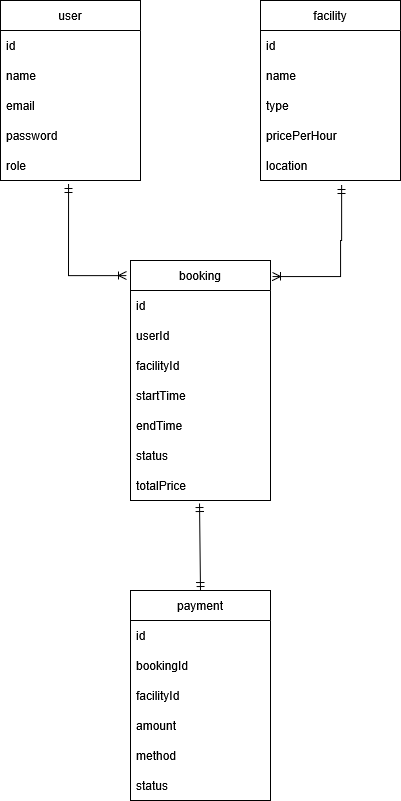

The diagram above was exported from draw.io. Its source (the exported page's mxGraphModel, read from the mxfile embedded in the PNG):
<mxGraphModel dx="1426" dy="759" grid="1" gridSize="10" guides="1" tooltips="1" connect="1" arrows="1" fold="1" page="1" pageScale="1" pageWidth="850" pageHeight="1100" background="light-dark(#FFFFFF,#FEFEFE)" math="0" shadow="0">
  <root>
    <mxCell id="0" />
    <mxCell id="1" parent="0" />
    <mxCell id="Eh8U4SYYE_EulrSE1oA0-1" parent="1" style="swimlane;fontStyle=0;childLayout=stackLayout;horizontal=1;startSize=30;horizontalStack=0;resizeParent=1;resizeParentMax=0;resizeLast=0;collapsible=1;marginBottom=0;whiteSpace=wrap;html=1;labelBackgroundColor=none;" value="user" vertex="1">
      <mxGeometry height="180" width="140" x="60" y="200" as="geometry">
        <mxRectangle height="30" width="60" x="320" y="330" as="alternateBounds" />
      </mxGeometry>
    </mxCell>
    <mxCell id="Eh8U4SYYE_EulrSE1oA0-2" parent="Eh8U4SYYE_EulrSE1oA0-1" style="text;align=left;verticalAlign=middle;spacingLeft=4;spacingRight=4;overflow=hidden;points=[[0,0.5],[1,0.5]];portConstraint=eastwest;rotatable=0;whiteSpace=wrap;html=1;labelBackgroundColor=none;" value="id" vertex="1">
      <mxGeometry height="30" width="140" y="30" as="geometry" />
    </mxCell>
    <mxCell id="Eh8U4SYYE_EulrSE1oA0-3" parent="Eh8U4SYYE_EulrSE1oA0-1" style="text;align=left;verticalAlign=middle;spacingLeft=4;spacingRight=4;overflow=hidden;points=[[0,0.5],[1,0.5]];portConstraint=eastwest;rotatable=0;whiteSpace=wrap;html=1;labelBackgroundColor=none;" value="name" vertex="1">
      <mxGeometry height="30" width="140" y="60" as="geometry" />
    </mxCell>
    <mxCell id="Eh8U4SYYE_EulrSE1oA0-4" parent="Eh8U4SYYE_EulrSE1oA0-1" style="text;align=left;verticalAlign=middle;spacingLeft=4;spacingRight=4;overflow=hidden;points=[[0,0.5],[1,0.5]];portConstraint=eastwest;rotatable=0;whiteSpace=wrap;html=1;labelBackgroundColor=none;" value="email" vertex="1">
      <mxGeometry height="30" width="140" y="90" as="geometry" />
    </mxCell>
    <mxCell id="Eh8U4SYYE_EulrSE1oA0-7" parent="Eh8U4SYYE_EulrSE1oA0-1" style="text;align=left;verticalAlign=middle;spacingLeft=4;spacingRight=4;overflow=hidden;points=[[0,0.5],[1,0.5]];portConstraint=eastwest;rotatable=0;whiteSpace=wrap;html=1;labelBackgroundColor=none;" value="password" vertex="1">
      <mxGeometry height="30" width="140" y="120" as="geometry" />
    </mxCell>
    <mxCell id="Eh8U4SYYE_EulrSE1oA0-6" parent="Eh8U4SYYE_EulrSE1oA0-1" style="text;align=left;verticalAlign=middle;spacingLeft=4;spacingRight=4;overflow=hidden;points=[[0,0.5],[1,0.5]];portConstraint=eastwest;rotatable=0;whiteSpace=wrap;html=1;labelBackgroundColor=none;" value="role" vertex="1">
      <mxGeometry height="30" width="140" y="150" as="geometry" />
    </mxCell>
    <mxCell id="Eh8U4SYYE_EulrSE1oA0-8" parent="1" style="swimlane;fontStyle=0;childLayout=stackLayout;horizontal=1;startSize=30;horizontalStack=0;resizeParent=1;resizeParentMax=0;resizeLast=0;collapsible=1;marginBottom=0;whiteSpace=wrap;html=1;labelBackgroundColor=none;" value="facility" vertex="1">
      <mxGeometry height="180" width="140" x="320" y="200" as="geometry">
        <mxRectangle height="30" width="60" x="320" y="330" as="alternateBounds" />
      </mxGeometry>
    </mxCell>
    <mxCell id="Eh8U4SYYE_EulrSE1oA0-9" parent="Eh8U4SYYE_EulrSE1oA0-8" style="text;align=left;verticalAlign=middle;spacingLeft=4;spacingRight=4;overflow=hidden;points=[[0,0.5],[1,0.5]];portConstraint=eastwest;rotatable=0;whiteSpace=wrap;html=1;labelBackgroundColor=none;" value="id" vertex="1">
      <mxGeometry height="30" width="140" y="30" as="geometry" />
    </mxCell>
    <mxCell id="Eh8U4SYYE_EulrSE1oA0-10" parent="Eh8U4SYYE_EulrSE1oA0-8" style="text;align=left;verticalAlign=middle;spacingLeft=4;spacingRight=4;overflow=hidden;points=[[0,0.5],[1,0.5]];portConstraint=eastwest;rotatable=0;whiteSpace=wrap;html=1;labelBackgroundColor=none;" value="name" vertex="1">
      <mxGeometry height="30" width="140" y="60" as="geometry" />
    </mxCell>
    <mxCell id="Eh8U4SYYE_EulrSE1oA0-11" parent="Eh8U4SYYE_EulrSE1oA0-8" style="text;align=left;verticalAlign=middle;spacingLeft=4;spacingRight=4;overflow=hidden;points=[[0,0.5],[1,0.5]];portConstraint=eastwest;rotatable=0;whiteSpace=wrap;html=1;labelBackgroundColor=none;" value="type" vertex="1">
      <mxGeometry height="30" width="140" y="90" as="geometry" />
    </mxCell>
    <mxCell id="Eh8U4SYYE_EulrSE1oA0-12" parent="Eh8U4SYYE_EulrSE1oA0-8" style="text;align=left;verticalAlign=middle;spacingLeft=4;spacingRight=4;overflow=hidden;points=[[0,0.5],[1,0.5]];portConstraint=eastwest;rotatable=0;whiteSpace=wrap;html=1;labelBackgroundColor=none;" value="pricePerHour" vertex="1">
      <mxGeometry height="30" width="140" y="120" as="geometry" />
    </mxCell>
    <mxCell id="Eh8U4SYYE_EulrSE1oA0-13" parent="Eh8U4SYYE_EulrSE1oA0-8" style="text;align=left;verticalAlign=middle;spacingLeft=4;spacingRight=4;overflow=hidden;points=[[0,0.5],[1,0.5]];portConstraint=eastwest;rotatable=0;whiteSpace=wrap;html=1;labelBackgroundColor=none;" value="location" vertex="1">
      <mxGeometry height="30" width="140" y="150" as="geometry" />
    </mxCell>
    <mxCell id="Eh8U4SYYE_EulrSE1oA0-14" parent="1" style="swimlane;fontStyle=0;childLayout=stackLayout;horizontal=1;startSize=30;horizontalStack=0;resizeParent=1;resizeParentMax=0;resizeLast=0;collapsible=1;marginBottom=0;whiteSpace=wrap;html=1;labelBackgroundColor=none;" value="booking" vertex="1">
      <mxGeometry height="240" width="140" x="190" y="460" as="geometry">
        <mxRectangle height="30" width="60" x="320" y="330" as="alternateBounds" />
      </mxGeometry>
    </mxCell>
    <mxCell id="Eh8U4SYYE_EulrSE1oA0-15" parent="Eh8U4SYYE_EulrSE1oA0-14" style="text;align=left;verticalAlign=middle;spacingLeft=4;spacingRight=4;overflow=hidden;points=[[0,0.5],[1,0.5]];portConstraint=eastwest;rotatable=0;whiteSpace=wrap;html=1;labelBackgroundColor=none;" value="id" vertex="1">
      <mxGeometry height="30" width="140" y="30" as="geometry" />
    </mxCell>
    <mxCell id="Eh8U4SYYE_EulrSE1oA0-16" parent="Eh8U4SYYE_EulrSE1oA0-14" style="text;align=left;verticalAlign=middle;spacingLeft=4;spacingRight=4;overflow=hidden;points=[[0,0.5],[1,0.5]];portConstraint=eastwest;rotatable=0;whiteSpace=wrap;html=1;labelBackgroundColor=none;" value="userId" vertex="1">
      <mxGeometry height="30" width="140" y="60" as="geometry" />
    </mxCell>
    <mxCell id="Eh8U4SYYE_EulrSE1oA0-17" parent="Eh8U4SYYE_EulrSE1oA0-14" style="text;align=left;verticalAlign=middle;spacingLeft=4;spacingRight=4;overflow=hidden;points=[[0,0.5],[1,0.5]];portConstraint=eastwest;rotatable=0;whiteSpace=wrap;html=1;labelBackgroundColor=none;" value="facilityId" vertex="1">
      <mxGeometry height="30" width="140" y="90" as="geometry" />
    </mxCell>
    <mxCell id="Eh8U4SYYE_EulrSE1oA0-18" parent="Eh8U4SYYE_EulrSE1oA0-14" style="text;align=left;verticalAlign=middle;spacingLeft=4;spacingRight=4;overflow=hidden;points=[[0,0.5],[1,0.5]];portConstraint=eastwest;rotatable=0;whiteSpace=wrap;html=1;labelBackgroundColor=none;" value="startTime" vertex="1">
      <mxGeometry height="30" width="140" y="120" as="geometry" />
    </mxCell>
    <mxCell id="Eh8U4SYYE_EulrSE1oA0-19" parent="Eh8U4SYYE_EulrSE1oA0-14" style="text;align=left;verticalAlign=middle;spacingLeft=4;spacingRight=4;overflow=hidden;points=[[0,0.5],[1,0.5]];portConstraint=eastwest;rotatable=0;whiteSpace=wrap;html=1;labelBackgroundColor=none;" value="endTime" vertex="1">
      <mxGeometry height="30" width="140" y="150" as="geometry" />
    </mxCell>
    <mxCell id="Eh8U4SYYE_EulrSE1oA0-21" parent="Eh8U4SYYE_EulrSE1oA0-14" style="text;align=left;verticalAlign=middle;spacingLeft=4;spacingRight=4;overflow=hidden;points=[[0,0.5],[1,0.5]];portConstraint=eastwest;rotatable=0;whiteSpace=wrap;html=1;labelBackgroundColor=none;" value="status" vertex="1">
      <mxGeometry height="30" width="140" y="180" as="geometry" />
    </mxCell>
    <mxCell id="Eh8U4SYYE_EulrSE1oA0-20" parent="Eh8U4SYYE_EulrSE1oA0-14" style="text;align=left;verticalAlign=middle;spacingLeft=4;spacingRight=4;overflow=hidden;points=[[0,0.5],[1,0.5]];portConstraint=eastwest;rotatable=0;whiteSpace=wrap;html=1;labelBackgroundColor=none;" value="totalPrice" vertex="1">
      <mxGeometry height="30" width="140" y="210" as="geometry" />
    </mxCell>
    <mxCell id="Eh8U4SYYE_EulrSE1oA0-22" parent="1" style="swimlane;fontStyle=0;childLayout=stackLayout;horizontal=1;startSize=30;horizontalStack=0;resizeParent=1;resizeParentMax=0;resizeLast=0;collapsible=1;marginBottom=0;whiteSpace=wrap;html=1;labelBackgroundColor=none;" value="payment" vertex="1">
      <mxGeometry height="210" width="140" x="190" y="790" as="geometry">
        <mxRectangle height="30" width="60" x="320" y="330" as="alternateBounds" />
      </mxGeometry>
    </mxCell>
    <mxCell id="Eh8U4SYYE_EulrSE1oA0-23" parent="Eh8U4SYYE_EulrSE1oA0-22" style="text;align=left;verticalAlign=middle;spacingLeft=4;spacingRight=4;overflow=hidden;points=[[0,0.5],[1,0.5]];portConstraint=eastwest;rotatable=0;whiteSpace=wrap;html=1;labelBackgroundColor=none;" value="id" vertex="1">
      <mxGeometry height="30" width="140" y="30" as="geometry" />
    </mxCell>
    <mxCell id="Eh8U4SYYE_EulrSE1oA0-24" parent="Eh8U4SYYE_EulrSE1oA0-22" style="text;align=left;verticalAlign=middle;spacingLeft=4;spacingRight=4;overflow=hidden;points=[[0,0.5],[1,0.5]];portConstraint=eastwest;rotatable=0;whiteSpace=wrap;html=1;labelBackgroundColor=none;" value="bookingId" vertex="1">
      <mxGeometry height="30" width="140" y="60" as="geometry" />
    </mxCell>
    <mxCell id="Eh8U4SYYE_EulrSE1oA0-25" parent="Eh8U4SYYE_EulrSE1oA0-22" style="text;align=left;verticalAlign=middle;spacingLeft=4;spacingRight=4;overflow=hidden;points=[[0,0.5],[1,0.5]];portConstraint=eastwest;rotatable=0;whiteSpace=wrap;html=1;labelBackgroundColor=none;" value="facilityId" vertex="1">
      <mxGeometry height="30" width="140" y="90" as="geometry" />
    </mxCell>
    <mxCell id="Eh8U4SYYE_EulrSE1oA0-26" parent="Eh8U4SYYE_EulrSE1oA0-22" style="text;align=left;verticalAlign=middle;spacingLeft=4;spacingRight=4;overflow=hidden;points=[[0,0.5],[1,0.5]];portConstraint=eastwest;rotatable=0;whiteSpace=wrap;html=1;labelBackgroundColor=none;" value="amount" vertex="1">
      <mxGeometry height="30" width="140" y="120" as="geometry" />
    </mxCell>
    <mxCell id="Eh8U4SYYE_EulrSE1oA0-27" parent="Eh8U4SYYE_EulrSE1oA0-22" style="text;align=left;verticalAlign=middle;spacingLeft=4;spacingRight=4;overflow=hidden;points=[[0,0.5],[1,0.5]];portConstraint=eastwest;rotatable=0;whiteSpace=wrap;html=1;labelBackgroundColor=none;" value="method" vertex="1">
      <mxGeometry height="30" width="140" y="150" as="geometry" />
    </mxCell>
    <mxCell id="Eh8U4SYYE_EulrSE1oA0-28" parent="Eh8U4SYYE_EulrSE1oA0-22" style="text;align=left;verticalAlign=middle;spacingLeft=4;spacingRight=4;overflow=hidden;points=[[0,0.5],[1,0.5]];portConstraint=eastwest;rotatable=0;whiteSpace=wrap;html=1;labelBackgroundColor=none;" value="status" vertex="1">
      <mxGeometry height="30" width="140" y="180" as="geometry" />
    </mxCell>
    <mxCell id="Eh8U4SYYE_EulrSE1oA0-30" edge="1" parent="1" source="Eh8U4SYYE_EulrSE1oA0-22" style="fontSize=12;html=1;endArrow=ERmandOne;startArrow=ERmandOne;rounded=0;exitX=0.5;exitY=0;exitDx=0;exitDy=0;entryX=0.493;entryY=1.1;entryDx=0;entryDy=0;entryPerimeter=0;labelBackgroundColor=none;fontColor=default;" target="Eh8U4SYYE_EulrSE1oA0-20" value="">
      <mxGeometry height="100" relative="1" width="100" as="geometry">
        <mxPoint x="220" y="580" as="sourcePoint" />
        <mxPoint x="320" y="480" as="targetPoint" />
      </mxGeometry>
    </mxCell>
    <mxCell id="Eh8U4SYYE_EulrSE1oA0-32" edge="1" parent="1" source="Eh8U4SYYE_EulrSE1oA0-6" style="edgeStyle=orthogonalEdgeStyle;fontSize=12;html=1;endArrow=ERoneToMany;startArrow=ERmandOne;rounded=0;exitX=0.486;exitY=1.133;exitDx=0;exitDy=0;exitPerimeter=0;entryX=-0.029;entryY=0.063;entryDx=0;entryDy=0;entryPerimeter=0;labelBackgroundColor=none;fontColor=default;" target="Eh8U4SYYE_EulrSE1oA0-14" value="">
      <mxGeometry height="100" relative="1" width="100" as="geometry">
        <Array as="points">
          <mxPoint x="128" y="475" />
        </Array>
        <mxPoint x="60" y="660" as="sourcePoint" />
        <mxPoint x="160" y="560" as="targetPoint" />
      </mxGeometry>
    </mxCell>
    <mxCell id="Eh8U4SYYE_EulrSE1oA0-33" edge="1" parent="1" source="Eh8U4SYYE_EulrSE1oA0-13" style="edgeStyle=orthogonalEdgeStyle;fontSize=12;html=1;endArrow=ERoneToMany;startArrow=ERmandOne;rounded=0;entryX=1.014;entryY=0.067;entryDx=0;entryDy=0;entryPerimeter=0;exitX=0.579;exitY=1.167;exitDx=0;exitDy=0;exitPerimeter=0;labelBackgroundColor=none;fontColor=default;" target="Eh8U4SYYE_EulrSE1oA0-14" value="">
      <mxGeometry height="100" relative="1" width="100" as="geometry">
        <Array as="points">
          <mxPoint x="401" y="440" />
          <mxPoint x="400" y="440" />
          <mxPoint x="400" y="476" />
        </Array>
        <mxPoint x="440" y="430" as="sourcePoint" />
        <mxPoint x="460" y="471" as="targetPoint" />
      </mxGeometry>
    </mxCell>
  </root>
</mxGraphModel>